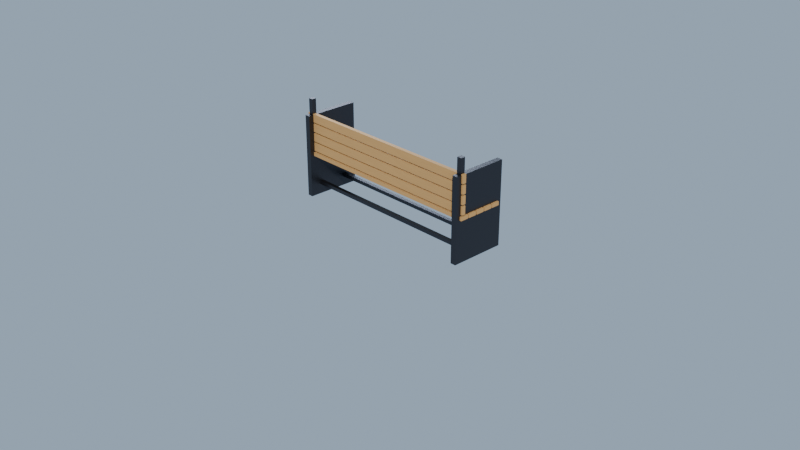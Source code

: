 # Source: Bench.blend  (saved by Blender 4.3.34; exported with 4.5.12 LTS)
import bpy
from mathutils import Matrix  # noqa: F401  (used for matrix-valued properties, if any)

bpy.ops.wm.read_factory_settings(use_empty=True)
scene = bpy.context.scene
scene.name = 'Scene'

# ---- collections
col_collection = bpy.data.collections.new('Collection'); scene.collection.children.link(col_collection)

# ---- materials (node trees are filled in below, after node groups)
mat_pb_wood = bpy.data.materials.new('PB_Wood')
mat_pb_iron = bpy.data.materials.new('PB_Iron')

# ---- material node trees
mat_pb_wood.use_nodes = True; mat_pb_wood.node_tree.nodes.clear()
_N = mat_pb_wood.node_tree.nodes; _L = mat_pb_wood.node_tree.links
n0 = _N.new('ShaderNodeOutputMaterial'); n0.name = 'Material Output'; n0.location = (600, 0)
n1 = _N.new('ShaderNodeBsdfPrincipled'); n1.name = 'Principled BSDF'; n1.location = (300, 0)
n1.inputs[2].default_value = 0.55
n1.inputs[13].default_value = 0.15
n2 = _N.new('ShaderNodeMixRGB'); n2.name = 'Mix (Legacy)'; n2.location = (0, 100)
n2.inputs[1].default_value = (0.38, 0.22, 0.09, 1.0)
n2.inputs[2].default_value = (0.55, 0.33, 0.13, 1.0)
n3 = _N.new('ShaderNodeTexNoise'); n3.name = 'Noise Texture'; n3.location = (-350, 100)
n3.inputs[2].default_value = 8.0
n3.inputs[3].default_value = 12.0
n3.inputs[4].default_value = 0.7
n3.inputs[8].default_value = 0.5
n4 = _N.new('ShaderNodeTexCoord'); n4.name = 'Texture Coordinate'; n4.location = (-550, 100)
_L.new(n4.outputs[0], n3.inputs[0])
_L.new(n3.outputs[0], n2.inputs[0])
_L.new(n2.outputs[0], n1.inputs[0])
_L.new(n1.outputs[0], n0.inputs[0])
n0.is_active_output = True
mat_pb_iron.use_nodes = True; mat_pb_iron.node_tree.nodes.clear()
_N = mat_pb_iron.node_tree.nodes; _L = mat_pb_iron.node_tree.links
n0 = _N.new('ShaderNodeOutputMaterial'); n0.name = 'Material Output'; n0.location = (400, 0)
n1 = _N.new('ShaderNodeBsdfPrincipled'); n1.name = 'Principled BSDF'; n1.location = (100, 0)
n1.inputs[0].default_value = (0.06, 0.06, 0.07, 1.0)
n1.inputs[1].default_value = 0.95
n1.inputs[2].default_value = 0.4
n1.inputs[13].default_value = 0.8
_L.new(n1.outputs[0], n0.inputs[0])
n0.is_active_output = True

# ---- world
world_world = bpy.data.worlds.new('World'); scene.world = world_world
world_world.use_nodes = True; world_world.node_tree.nodes.clear()
_N = world_world.node_tree.nodes; _L = world_world.node_tree.links
n0 = _N.new('ShaderNodeOutputWorld'); n0.name = 'World Output'; n0.location = (300, 300)
n1 = _N.new('ShaderNodeBackground'); n1.name = 'Background'; n1.location = (10, 300)
n1.inputs[0].default_value = (0.53, 0.7, 0.9, 1.0)
n1.inputs[1].default_value = 0.6
_L.new(n1.outputs[0], n0.inputs[0])
n0.is_active_output = True
world_world.color = (0.05088, 0.05088, 0.05088)
world_world.sun_shadow_jitter_overblur = 0.0

# ---- cameras
cam_camera = bpy.data.cameras.new('Camera')
cam_camera.clip_end = 100.0
cam_camera.ortho_scale = 7.314

# ---- lights
light_sun = bpy.data.lights.new('Sun', 'SUN')
light_sun.color = (1.0, 0.95, 0.85)
light_sun.energy = 4.0
light_area = bpy.data.lights.new('Area', 'AREA')
light_area.color = (0.75, 0.85, 1.0)
light_area.energy = 300.0
light_area.size = 3.0
light_area.size_y = 1.0
light_spot = bpy.data.lights.new('Spot', 'SPOT')
light_spot.energy = 200.0

# ---- meshes
me_cube_025 = bpy.data.meshes.new('Cube.025')
me_cube_025.from_pydata([(-1.0, -1.0, -1.0), (-1.0, -1.0, 1.0), (-1.0, 1.0, -1.0), (-1.0, 1.0, 1.0), (1.0, -1.0, -1.0), (1.0, -1.0, 1.0), (1.0, 1.0, -1.0), (1.0, 1.0, 1.0)], [], [(0, 1, 3, 2), (2, 3, 7, 6), (6, 7, 5, 4), (4, 5, 1, 0), (2, 6, 4, 0), (7, 3, 1, 5)])
_uv = me_cube_025.uv_layers.new(name='UVMap')
_uv.uv.foreach_set('vector', [0.375, 0.0, 0.625, 0.0, 0.625, 0.25, 0.375, 0.25, 0.375, 0.25, 0.625, 0.25, 0.625, 0.5, 0.375, 0.5, 0.375, 0.5, 0.625, 0.5, 0.625, 0.75, 0.375, 0.75, 0.375, 0.75, 0.625, 0.75, 0.625, 1.0, 0.375, 1.0, 0.125, 0.5, 0.375, 0.5, 0.375, 0.75, 0.125, 0.75, 0.625, 0.5, 0.875, 0.5, 0.875, 0.75, 0.625, 0.75])
me_cube_025.materials.append(mat_pb_wood)
me_cube_025.update()
me_cube_026 = bpy.data.meshes.new('Cube.026')
me_cube_026.from_pydata([(-1.0, -1.0, -1.0), (-1.0, -1.0, 1.0), (-1.0, 1.0, -1.0), (-1.0, 1.0, 1.0), (1.0, -1.0, -1.0), (1.0, -1.0, 1.0), (1.0, 1.0, -1.0), (1.0, 1.0, 1.0)], [], [(0, 1, 3, 2), (2, 3, 7, 6), (6, 7, 5, 4), (4, 5, 1, 0), (2, 6, 4, 0), (7, 3, 1, 5)])
_uv = me_cube_026.uv_layers.new(name='UVMap')
_uv.uv.foreach_set('vector', [0.375, 0.0, 0.625, 0.0, 0.625, 0.25, 0.375, 0.25, 0.375, 0.25, 0.625, 0.25, 0.625, 0.5, 0.375, 0.5, 0.375, 0.5, 0.625, 0.5, 0.625, 0.75, 0.375, 0.75, 0.375, 0.75, 0.625, 0.75, 0.625, 1.0, 0.375, 1.0, 0.125, 0.5, 0.375, 0.5, 0.375, 0.75, 0.125, 0.75, 0.625, 0.5, 0.875, 0.5, 0.875, 0.75, 0.625, 0.75])
me_cube_026.materials.append(mat_pb_wood)
me_cube_026.update()
me_cube_027 = bpy.data.meshes.new('Cube.027')
me_cube_027.from_pydata([(-1.0, -1.0, -1.0), (-1.0, -1.0, 1.0), (-1.0, 1.0, -1.0), (-1.0, 1.0, 1.0), (1.0, -1.0, -1.0), (1.0, -1.0, 1.0), (1.0, 1.0, -1.0), (1.0, 1.0, 1.0)], [], [(0, 1, 3, 2), (2, 3, 7, 6), (6, 7, 5, 4), (4, 5, 1, 0), (2, 6, 4, 0), (7, 3, 1, 5)])
_uv = me_cube_027.uv_layers.new(name='UVMap')
_uv.uv.foreach_set('vector', [0.375, 0.0, 0.625, 0.0, 0.625, 0.25, 0.375, 0.25, 0.375, 0.25, 0.625, 0.25, 0.625, 0.5, 0.375, 0.5, 0.375, 0.5, 0.625, 0.5, 0.625, 0.75, 0.375, 0.75, 0.375, 0.75, 0.625, 0.75, 0.625, 1.0, 0.375, 1.0, 0.125, 0.5, 0.375, 0.5, 0.375, 0.75, 0.125, 0.75, 0.625, 0.5, 0.875, 0.5, 0.875, 0.75, 0.625, 0.75])
me_cube_027.materials.append(mat_pb_wood)
me_cube_027.update()
me_cube_028 = bpy.data.meshes.new('Cube.028')
me_cube_028.from_pydata([(-1.0, -1.0, -1.0), (-1.0, -1.0, 1.0), (-1.0, 1.0, -1.0), (-1.0, 1.0, 1.0), (1.0, -1.0, -1.0), (1.0, -1.0, 1.0), (1.0, 1.0, -1.0), (1.0, 1.0, 1.0)], [], [(0, 1, 3, 2), (2, 3, 7, 6), (6, 7, 5, 4), (4, 5, 1, 0), (2, 6, 4, 0), (7, 3, 1, 5)])
_uv = me_cube_028.uv_layers.new(name='UVMap')
_uv.uv.foreach_set('vector', [0.375, 0.0, 0.625, 0.0, 0.625, 0.25, 0.375, 0.25, 0.375, 0.25, 0.625, 0.25, 0.625, 0.5, 0.375, 0.5, 0.375, 0.5, 0.625, 0.5, 0.625, 0.75, 0.375, 0.75, 0.375, 0.75, 0.625, 0.75, 0.625, 1.0, 0.375, 1.0, 0.125, 0.5, 0.375, 0.5, 0.375, 0.75, 0.125, 0.75, 0.625, 0.5, 0.875, 0.5, 0.875, 0.75, 0.625, 0.75])
me_cube_028.materials.append(mat_pb_wood)
me_cube_028.update()
me_cube_029 = bpy.data.meshes.new('Cube.029')
me_cube_029.from_pydata([(-1.0, -1.0, -1.0), (-1.0, -1.0, 1.0), (-1.0, 1.0, -1.0), (-1.0, 1.0, 1.0), (1.0, -1.0, -1.0), (1.0, -1.0, 1.0), (1.0, 1.0, -1.0), (1.0, 1.0, 1.0)], [], [(0, 1, 3, 2), (2, 3, 7, 6), (6, 7, 5, 4), (4, 5, 1, 0), (2, 6, 4, 0), (7, 3, 1, 5)])
_uv = me_cube_029.uv_layers.new(name='UVMap')
_uv.uv.foreach_set('vector', [0.375, 0.0, 0.625, 0.0, 0.625, 0.25, 0.375, 0.25, 0.375, 0.25, 0.625, 0.25, 0.625, 0.5, 0.375, 0.5, 0.375, 0.5, 0.625, 0.5, 0.625, 0.75, 0.375, 0.75, 0.375, 0.75, 0.625, 0.75, 0.625, 1.0, 0.375, 1.0, 0.125, 0.5, 0.375, 0.5, 0.375, 0.75, 0.125, 0.75, 0.625, 0.5, 0.875, 0.5, 0.875, 0.75, 0.625, 0.75])
me_cube_029.materials.append(mat_pb_wood)
me_cube_029.update()
me_cube_030 = bpy.data.meshes.new('Cube.030')
me_cube_030.from_pydata([(-1.0, -1.0, -1.0), (-1.0, -1.0, 1.0), (-1.0, 1.0, -1.0), (-1.0, 1.0, 1.0), (1.0, -1.0, -1.0), (1.0, -1.0, 1.0), (1.0, 1.0, -1.0), (1.0, 1.0, 1.0)], [], [(0, 1, 3, 2), (2, 3, 7, 6), (6, 7, 5, 4), (4, 5, 1, 0), (2, 6, 4, 0), (7, 3, 1, 5)])
_uv = me_cube_030.uv_layers.new(name='UVMap')
_uv.uv.foreach_set('vector', [0.375, 0.0, 0.625, 0.0, 0.625, 0.25, 0.375, 0.25, 0.375, 0.25, 0.625, 0.25, 0.625, 0.5, 0.375, 0.5, 0.375, 0.5, 0.625, 0.5, 0.625, 0.75, 0.375, 0.75, 0.375, 0.75, 0.625, 0.75, 0.625, 1.0, 0.375, 1.0, 0.125, 0.5, 0.375, 0.5, 0.375, 0.75, 0.125, 0.75, 0.625, 0.5, 0.875, 0.5, 0.875, 0.75, 0.625, 0.75])
me_cube_030.materials.append(mat_pb_wood)
me_cube_030.update()
me_cube_031 = bpy.data.meshes.new('Cube.031')
me_cube_031.from_pydata([(-1.0, -1.0, -1.0), (-1.0, -1.0, 1.0), (-1.0, 1.0, -1.0), (-1.0, 1.0, 1.0), (1.0, -1.0, -1.0), (1.0, -1.0, 1.0), (1.0, 1.0, -1.0), (1.0, 1.0, 1.0)], [], [(0, 1, 3, 2), (2, 3, 7, 6), (6, 7, 5, 4), (4, 5, 1, 0), (2, 6, 4, 0), (7, 3, 1, 5)])
_uv = me_cube_031.uv_layers.new(name='UVMap')
_uv.uv.foreach_set('vector', [0.375, 0.0, 0.625, 0.0, 0.625, 0.25, 0.375, 0.25, 0.375, 0.25, 0.625, 0.25, 0.625, 0.5, 0.375, 0.5, 0.375, 0.5, 0.625, 0.5, 0.625, 0.75, 0.375, 0.75, 0.375, 0.75, 0.625, 0.75, 0.625, 1.0, 0.375, 1.0, 0.125, 0.5, 0.375, 0.5, 0.375, 0.75, 0.125, 0.75, 0.625, 0.5, 0.875, 0.5, 0.875, 0.75, 0.625, 0.75])
me_cube_031.materials.append(mat_pb_wood)
me_cube_031.update()
me_cube_032 = bpy.data.meshes.new('Cube.032')
me_cube_032.from_pydata([(-1.0, -1.0, -1.0), (-1.0, -1.0, 1.0), (-1.0, 1.0, -1.0), (-1.0, 1.0, 1.0), (1.0, -1.0, -1.0), (1.0, -1.0, 1.0), (1.0, 1.0, -1.0), (1.0, 1.0, 1.0)], [], [(0, 1, 3, 2), (2, 3, 7, 6), (6, 7, 5, 4), (4, 5, 1, 0), (2, 6, 4, 0), (7, 3, 1, 5)])
_uv = me_cube_032.uv_layers.new(name='UVMap')
_uv.uv.foreach_set('vector', [0.375, 0.0, 0.625, 0.0, 0.625, 0.25, 0.375, 0.25, 0.375, 0.25, 0.625, 0.25, 0.625, 0.5, 0.375, 0.5, 0.375, 0.5, 0.625, 0.5, 0.625, 0.75, 0.375, 0.75, 0.375, 0.75, 0.625, 0.75, 0.625, 1.0, 0.375, 1.0, 0.125, 0.5, 0.375, 0.5, 0.375, 0.75, 0.125, 0.75, 0.625, 0.5, 0.875, 0.5, 0.875, 0.75, 0.625, 0.75])
me_cube_032.materials.append(mat_pb_wood)
me_cube_032.update()
me_cube_033 = bpy.data.meshes.new('Cube.033')
me_cube_033.from_pydata([(-1.0, -1.0, -1.0), (-1.0, -1.0, 1.0), (-1.0, 1.0, -1.0), (-1.0, 1.0, 1.0), (1.0, -1.0, -1.0), (1.0, -1.0, 1.0), (1.0, 1.0, -1.0), (1.0, 1.0, 1.0)], [], [(0, 1, 3, 2), (2, 3, 7, 6), (6, 7, 5, 4), (4, 5, 1, 0), (2, 6, 4, 0), (7, 3, 1, 5)])
_uv = me_cube_033.uv_layers.new(name='UVMap')
_uv.uv.foreach_set('vector', [0.375, 0.0, 0.625, 0.0, 0.625, 0.25, 0.375, 0.25, 0.375, 0.25, 0.625, 0.25, 0.625, 0.5, 0.375, 0.5, 0.375, 0.5, 0.625, 0.5, 0.625, 0.75, 0.375, 0.75, 0.375, 0.75, 0.625, 0.75, 0.625, 1.0, 0.375, 1.0, 0.125, 0.5, 0.375, 0.5, 0.375, 0.75, 0.125, 0.75, 0.625, 0.5, 0.875, 0.5, 0.875, 0.75, 0.625, 0.75])
me_cube_033.materials.append(mat_pb_wood)
me_cube_033.update()
me_cube_034 = bpy.data.meshes.new('Cube.034')
me_cube_034.from_pydata([(-1.0, -1.0, -1.0), (-1.0, -1.0, 1.0), (-1.0, 1.0, -1.0), (-1.0, 1.0, 1.0), (1.0, -1.0, -1.0), (1.0, -1.0, 1.0), (1.0, 1.0, -1.0), (1.0, 1.0, 1.0)], [], [(0, 1, 3, 2), (2, 3, 7, 6), (6, 7, 5, 4), (4, 5, 1, 0), (2, 6, 4, 0), (7, 3, 1, 5)])
_uv = me_cube_034.uv_layers.new(name='UVMap')
_uv.uv.foreach_set('vector', [0.375, 0.0, 0.625, 0.0, 0.625, 0.25, 0.375, 0.25, 0.375, 0.25, 0.625, 0.25, 0.625, 0.5, 0.375, 0.5, 0.375, 0.5, 0.625, 0.5, 0.625, 0.75, 0.375, 0.75, 0.375, 0.75, 0.625, 0.75, 0.625, 1.0, 0.375, 1.0, 0.125, 0.5, 0.375, 0.5, 0.375, 0.75, 0.125, 0.75, 0.625, 0.5, 0.875, 0.5, 0.875, 0.75, 0.625, 0.75])
me_cube_034.materials.append(mat_pb_iron)
me_cube_034.update()
me_cube_035 = bpy.data.meshes.new('Cube.035')
me_cube_035.from_pydata([(-1.0, -1.0, -1.0), (-1.0, -1.0, 1.0), (-1.0, 1.0, -1.0), (-1.0, 1.0, 1.0), (1.0, -1.0, -1.0), (1.0, -1.0, 1.0), (1.0, 1.0, -1.0), (1.0, 1.0, 1.0)], [], [(0, 1, 3, 2), (2, 3, 7, 6), (6, 7, 5, 4), (4, 5, 1, 0), (2, 6, 4, 0), (7, 3, 1, 5)])
_uv = me_cube_035.uv_layers.new(name='UVMap')
_uv.uv.foreach_set('vector', [0.375, 0.0, 0.625, 0.0, 0.625, 0.25, 0.375, 0.25, 0.375, 0.25, 0.625, 0.25, 0.625, 0.5, 0.375, 0.5, 0.375, 0.5, 0.625, 0.5, 0.625, 0.75, 0.375, 0.75, 0.375, 0.75, 0.625, 0.75, 0.625, 1.0, 0.375, 1.0, 0.125, 0.5, 0.375, 0.5, 0.375, 0.75, 0.125, 0.75, 0.625, 0.5, 0.875, 0.5, 0.875, 0.75, 0.625, 0.75])
me_cube_035.materials.append(mat_pb_iron)
me_cube_035.update()
me_cube_036 = bpy.data.meshes.new('Cube.036')
me_cube_036.from_pydata([(-1.0, -1.0, -1.0), (-1.0, -1.0, 1.0), (-1.0, 1.0, -1.0), (-1.0, 1.0, 1.0), (1.0, -1.0, -1.0), (1.0, -1.0, 1.0), (1.0, 1.0, -1.0), (1.0, 1.0, 1.0)], [], [(0, 1, 3, 2), (2, 3, 7, 6), (6, 7, 5, 4), (4, 5, 1, 0), (2, 6, 4, 0), (7, 3, 1, 5)])
_uv = me_cube_036.uv_layers.new(name='UVMap')
_uv.uv.foreach_set('vector', [0.375, 0.0, 0.625, 0.0, 0.625, 0.25, 0.375, 0.25, 0.375, 0.25, 0.625, 0.25, 0.625, 0.5, 0.375, 0.5, 0.375, 0.5, 0.625, 0.5, 0.625, 0.75, 0.375, 0.75, 0.375, 0.75, 0.625, 0.75, 0.625, 1.0, 0.375, 1.0, 0.125, 0.5, 0.375, 0.5, 0.375, 0.75, 0.125, 0.75, 0.625, 0.5, 0.875, 0.5, 0.875, 0.75, 0.625, 0.75])
me_cube_036.materials.append(mat_pb_iron)
me_cube_036.update()
me_cube_037 = bpy.data.meshes.new('Cube.037')
me_cube_037.from_pydata([(-1.0, -1.0, -1.0), (-1.0, -1.0, 1.0), (-1.0, 1.0, -1.0), (-1.0, 1.0, 1.0), (1.0, -1.0, -1.0), (1.0, -1.0, 1.0), (1.0, 1.0, -1.0), (1.0, 1.0, 1.0)], [], [(0, 1, 3, 2), (2, 3, 7, 6), (6, 7, 5, 4), (4, 5, 1, 0), (2, 6, 4, 0), (7, 3, 1, 5)])
_uv = me_cube_037.uv_layers.new(name='UVMap')
_uv.uv.foreach_set('vector', [0.375, 0.0, 0.625, 0.0, 0.625, 0.25, 0.375, 0.25, 0.375, 0.25, 0.625, 0.25, 0.625, 0.5, 0.375, 0.5, 0.375, 0.5, 0.625, 0.5, 0.625, 0.75, 0.375, 0.75, 0.375, 0.75, 0.625, 0.75, 0.625, 1.0, 0.375, 1.0, 0.125, 0.5, 0.375, 0.5, 0.375, 0.75, 0.125, 0.75, 0.625, 0.5, 0.875, 0.5, 0.875, 0.75, 0.625, 0.75])
me_cube_037.materials.append(mat_pb_iron)
me_cube_037.update()
me_cube_038 = bpy.data.meshes.new('Cube.038')
me_cube_038.from_pydata([(-1.0, -1.0, -1.0), (-1.0, -1.0, 1.0), (-1.0, 1.0, -1.0), (-1.0, 1.0, 1.0), (1.0, -1.0, -1.0), (1.0, -1.0, 1.0), (1.0, 1.0, -1.0), (1.0, 1.0, 1.0)], [], [(0, 1, 3, 2), (2, 3, 7, 6), (6, 7, 5, 4), (4, 5, 1, 0), (2, 6, 4, 0), (7, 3, 1, 5)])
_uv = me_cube_038.uv_layers.new(name='UVMap')
_uv.uv.foreach_set('vector', [0.375, 0.0, 0.625, 0.0, 0.625, 0.25, 0.375, 0.25, 0.375, 0.25, 0.625, 0.25, 0.625, 0.5, 0.375, 0.5, 0.375, 0.5, 0.625, 0.5, 0.625, 0.75, 0.375, 0.75, 0.375, 0.75, 0.625, 0.75, 0.625, 1.0, 0.375, 1.0, 0.125, 0.5, 0.375, 0.5, 0.375, 0.75, 0.125, 0.75, 0.625, 0.5, 0.875, 0.5, 0.875, 0.75, 0.625, 0.75])
me_cube_038.materials.append(mat_pb_iron)
me_cube_038.update()
me_cube_039 = bpy.data.meshes.new('Cube.039')
me_cube_039.from_pydata([(-1.0, -1.0, -1.0), (-1.0, -1.0, 1.0), (-1.0, 1.0, -1.0), (-1.0, 1.0, 1.0), (1.0, -1.0, -1.0), (1.0, -1.0, 1.0), (1.0, 1.0, -1.0), (1.0, 1.0, 1.0)], [], [(0, 1, 3, 2), (2, 3, 7, 6), (6, 7, 5, 4), (4, 5, 1, 0), (2, 6, 4, 0), (7, 3, 1, 5)])
_uv = me_cube_039.uv_layers.new(name='UVMap')
_uv.uv.foreach_set('vector', [0.375, 0.0, 0.625, 0.0, 0.625, 0.25, 0.375, 0.25, 0.375, 0.25, 0.625, 0.25, 0.625, 0.5, 0.375, 0.5, 0.375, 0.5, 0.625, 0.5, 0.625, 0.75, 0.375, 0.75, 0.375, 0.75, 0.625, 0.75, 0.625, 1.0, 0.375, 1.0, 0.125, 0.5, 0.375, 0.5, 0.375, 0.75, 0.125, 0.75, 0.625, 0.5, 0.875, 0.5, 0.875, 0.75, 0.625, 0.75])
me_cube_039.materials.append(mat_pb_iron)
me_cube_039.update()

# ---- objects
ob_camera = bpy.data.objects.new('Camera', cam_camera)
ob_slat_seat_0 = bpy.data.objects.new('Slat_Seat_0', me_cube_025)
ob_slat_seat_1 = bpy.data.objects.new('Slat_Seat_1', me_cube_026)
ob_slat_seat_2 = bpy.data.objects.new('Slat_Seat_2', me_cube_027)
ob_slat_seat_3 = bpy.data.objects.new('Slat_Seat_3', me_cube_028)
ob_slat_seat_4 = bpy.data.objects.new('Slat_Seat_4', me_cube_029)
ob_slat_back_0 = bpy.data.objects.new('Slat_Back_0', me_cube_030)
ob_slat_back_1 = bpy.data.objects.new('Slat_Back_1', me_cube_031)
ob_slat_back_2 = bpy.data.objects.new('Slat_Back_2', me_cube_032)
ob_slat_back_3 = bpy.data.objects.new('Slat_Back_3', me_cube_033)
ob_frame_support_l = bpy.data.objects.new('Frame_Support_L', me_cube_034)
ob_frame_support_r = bpy.data.objects.new('Frame_Support_R', me_cube_035)
ob_frame_backbrace_l = bpy.data.objects.new('Frame_BackBrace_L', me_cube_036)
ob_frame_backbrace_r = bpy.data.objects.new('Frame_BackBrace_R', me_cube_037)
ob_stretcher__0_15 = bpy.data.objects.new('Stretcher_-0.15', me_cube_038)
ob_stretcher_0_15 = bpy.data.objects.new('Stretcher_0.15', me_cube_039)
ob_parkbench_v2 = bpy.data.objects.new('ParkBench_v2', None)
ob_light_key = bpy.data.objects.new('Light_Key', light_sun)
ob_light_fill = bpy.data.objects.new('Light_Fill', light_area)
ob_light_rim = bpy.data.objects.new('Light_Rim', light_spot)

# ---- transforms, parenting, visibility, modifiers, constraints
ob_camera.location = (7.359, -6.926, 4.958)
ob_camera.rotation_euler = (1.109, 0.0, 0.8149)
ob_camera.lock_rotations_4d = False
ob_camera.empty_display_type = 'ARROWS'
ob_camera.color = (0.0, 0.0, 0.0, 0.0)
ob_camera.display_type = 'WIRE'
ob_camera.lineart.crease_threshold = 0.0
ob_slat_seat_0.parent = ob_parkbench_v2
ob_slat_seat_0.location = (0.0, -0.21, 0.47)
ob_slat_seat_0.scale = (1.1, 0.045, 0.02)
ob_slat_seat_1.parent = ob_parkbench_v2
ob_slat_seat_1.location = (0.0, -0.105, 0.47)
ob_slat_seat_1.scale = (1.1, 0.045, 0.02)
ob_slat_seat_2.parent = ob_parkbench_v2
ob_slat_seat_2.location = (0.0, -2.776e-17, 0.47)
ob_slat_seat_2.scale = (1.1, 0.045, 0.02)
ob_slat_seat_3.parent = ob_parkbench_v2
ob_slat_seat_3.location = (0.0, 0.105, 0.47)
ob_slat_seat_3.scale = (1.1, 0.045, 0.02)
ob_slat_seat_4.parent = ob_parkbench_v2
ob_slat_seat_4.location = (0.0, 0.21, 0.47)
ob_slat_seat_4.scale = (1.1, 0.045, 0.02)
ob_slat_back_0.parent = ob_parkbench_v2
ob_slat_back_0.location = (0.0, -0.225, 0.55)
ob_slat_back_0.scale = (1.1, 0.02, 0.045)
ob_slat_back_1.parent = ob_parkbench_v2
ob_slat_back_1.location = (0.0, -0.225, 0.655)
ob_slat_back_1.scale = (1.1, 0.02, 0.045)
ob_slat_back_2.parent = ob_parkbench_v2
ob_slat_back_2.location = (0.0, -0.225, 0.76)
ob_slat_back_2.scale = (1.1, 0.02, 0.045)
ob_slat_back_3.parent = ob_parkbench_v2
ob_slat_back_3.location = (0.0, -0.225, 0.865)
ob_slat_back_3.scale = (1.1, 0.02, 0.045)
ob_frame_support_l.parent = ob_parkbench_v2
ob_frame_support_l.location = (-1.05, 0.0, 0.45)
ob_frame_support_l.scale = (0.03, 0.3, 0.45)
ob_frame_support_r.parent = ob_parkbench_v2
ob_frame_support_r.location = (1.05, 0.0, 0.45)
ob_frame_support_r.scale = (0.03, 0.3, 0.45)
ob_frame_backbrace_l.parent = ob_parkbench_v2
ob_frame_backbrace_l.location = (-1.05, -0.225, 0.77)
ob_frame_backbrace_l.scale = (0.025, 0.025, 0.3)
ob_frame_backbrace_r.parent = ob_parkbench_v2
ob_frame_backbrace_r.location = (1.05, -0.225, 0.77)
ob_frame_backbrace_r.scale = (0.025, 0.025, 0.3)
ob_stretcher__0_15.parent = ob_parkbench_v2
ob_stretcher__0_15.location = (0.0, -0.153, 0.12)
ob_stretcher__0_15.scale = (1.05, 0.02, 0.02)
ob_stretcher_0_15.parent = ob_parkbench_v2
ob_stretcher_0_15.location = (0.0, 0.153, 0.12)
ob_stretcher_0_15.scale = (1.05, 0.02, 0.02)
ob_parkbench_v2.location = (0.0, 0.0, 0.0)
ob_light_key.location = (4.0, -4.0, 6.0)
ob_light_key.rotation_euler = (0.8727, 0.3491, 0.5236)
ob_light_fill.location = (-3.0, 2.0, 3.0)
ob_light_rim.location = (0.0, 4.5, 2.5)
ob_light_rim.rotation_euler = (2.269, 0.0, 0.0)

# ---- collection membership
col_collection.objects.link(ob_camera)
col_collection.objects.link(ob_slat_seat_0)
col_collection.objects.link(ob_slat_seat_1)
col_collection.objects.link(ob_slat_seat_2)
col_collection.objects.link(ob_slat_seat_3)
col_collection.objects.link(ob_slat_seat_4)
col_collection.objects.link(ob_slat_back_0)
col_collection.objects.link(ob_slat_back_1)
col_collection.objects.link(ob_slat_back_2)
col_collection.objects.link(ob_slat_back_3)
col_collection.objects.link(ob_frame_support_l)
col_collection.objects.link(ob_frame_support_r)
col_collection.objects.link(ob_frame_backbrace_l)
col_collection.objects.link(ob_frame_backbrace_r)
col_collection.objects.link(ob_stretcher__0_15)
col_collection.objects.link(ob_stretcher_0_15)
col_collection.objects.link(ob_parkbench_v2)
col_collection.objects.link(ob_light_key)
col_collection.objects.link(ob_light_fill)
col_collection.objects.link(ob_light_rim)

# ---- scene / render settings (as saved in the file)
scene.camera = ob_camera
scene.frame_start = 1; scene.frame_end = 250; scene.frame_set(1)
scene.render.engine = 'BLENDER_EEVEE_NEXT'
bpy.context.view_layer.update()
